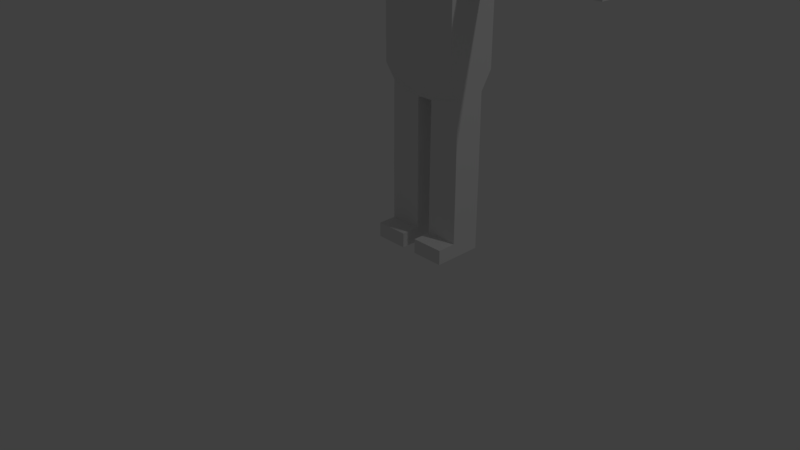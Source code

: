 # Source: human.blend  (saved by Blender 2.79.0; exported with 4.5.12 LTS)
import bpy
from mathutils import Matrix  # noqa: F401  (used for matrix-valued properties, if any)

bpy.ops.wm.read_factory_settings(use_empty=True)
scene = bpy.context.scene
scene.name = 'Scene'

# ---- collections
col_collection_1 = bpy.data.collections.new('Collection 1'); scene.collection.children.link(col_collection_1)

# ---- world
world_world = bpy.data.worlds.new('World'); scene.world = world_world
world_world.color = (0.05088, 0.05088, 0.05088)
world_world.use_sun_shadow = False
world_world.sun_shadow_jitter_overblur = 0.0
world_world.cycles.sampling_method = 'MANUAL'

# ---- cameras
cam_camera = bpy.data.cameras.new('Camera')
cam_camera.clip_end = 100.0
cam_camera.lens = 35.0
cam_camera.sensor_width = 32.0
cam_camera.sensor_height = 18.0
cam_camera.ortho_scale = 7.314
cam_camera.dof.focus_distance = 0.0
cam_camera.dof.aperture_fstop = 128.0

# ---- lights
light_lamp = bpy.data.lights.new('Lamp', 'POINT')
light_lamp.transmission_factor = 0.0
light_lamp.cutoff_distance = 30.0
light_lamp.energy = 100.0
light_lamp.shadow_buffer_clip_start = 1.001
light_lamp.shadow_soft_size = 0.1
light_lamp.shadow_maximum_resolution = 0.006
light_lamp.use_absolute_resolution = True

# ---- meshes
me_x = bpy.data.meshes.new('立方体')
me_x.from_pydata([(0.5061, 0.06193, 1.145), (0.5061, -0.04343, 1.145), (0.5061, 0.06193, 1.242), (0.5061, -0.04343, 1.242), (0.1726, -0.1518, 1.393), (0.1726, -0.1518, 1.722), (0.1726, 0.1778, 1.393), (0.1726, 0.1778, 1.722), (0.2551, 0.06193, 1.242), (0.2551, -0.04343, 1.242), (0.2551, 0.06193, 1.145), (0.2551, -0.04343, 1.145), (0.0, -0.1052, 1.099), (0.09964, 0.07157, 1.357), (0.09964, -0.05308, 1.357), (0.0, 0.1236, 1.099), (0.09964, 0.07157, 1.282), (0.09964, -0.05308, 1.282), (0.1764, 0.1236, 1.099), (0.1764, 0.1236, 1.259), (0.1764, -0.1052, 1.259), (0.1764, -0.1052, 1.099), (0.1764, 0.1236, 0.7693), (0.1764, -0.1052, 0.7693), (1.816e-09, 0.1778, 1.393), (1.816e-09, 0.1778, 1.722), (1.816e-09, -0.1518, 1.393), (1.816e-09, -0.1518, 1.722), (0.0, 0.07157, 1.357), (0.0, -0.05308, 1.357), (0.0, 0.07157, 1.282), (0.0, -0.05308, 1.282), (0.0, 0.1236, 1.259), (0.0, -0.1052, 1.259), (0.0, 0.1236, 0.7693), (0.0, -0.1052, 0.7693), (0.7644, -0.04343, 1.145), (0.7644, -0.04343, 1.242), (0.7644, 0.06193, 1.145), (0.7644, 0.06193, 1.242), (0.1764, -0.06155, 0.689), (0.1764, 0.07368, 0.689), (0.0, -0.05917, 0.6508), (0.0, 0.07395, 0.6508), (0.03656, -0.06155, 0.6508), (0.03839, 0.07368, 0.6508), (0.179, -0.0616, 0.333), (0.179, 0.07363, 0.333), (0.03401, -0.0616, 0.333), (0.03578, 0.07363, 0.333), (0.03578, 0.07363, 0.06597), (0.03401, -0.0616, 0.06597), (0.179, 0.07363, 0.06597), (0.179, -0.0616, 0.06597), (0.03578, 0.07363, 0.001058), (0.03401, -0.0616, 0.001058), (0.179, 0.07363, 0.001058), (0.179, -0.0616, 0.001058), (0.03401, -0.145, 0.06597), (0.179, -0.145, 0.06597), (0.03401, -0.145, 0.001058), (0.179, -0.145, 0.001058)], [], [(9, 11, 1, 3), (21, 18, 10, 11), (6, 7, 5, 4), (11, 10, 0, 1), (10, 8, 2, 0), (0, 2, 39, 38), (24, 25, 7, 6), (13, 14, 17, 16), (24, 6, 13, 28), (6, 4, 14, 13), (28, 13, 16, 30), (30, 16, 19, 32), (16, 17, 20, 19), (15, 18, 22, 34), (18, 21, 23, 22), (20, 33, 12, 21), (18, 19, 8, 10), (17, 31, 33, 20), (21, 12, 35, 23), (32, 19, 18, 15), (14, 29, 31, 17), (8, 9, 3, 2), (4, 26, 29, 14), (7, 25, 27, 5), (20, 21, 11, 9), (4, 5, 27, 26), (19, 20, 9, 8), (39, 37, 36, 38), (2, 3, 37, 39), (3, 1, 36, 37), (1, 0, 38, 36), (22, 23, 40, 41), (23, 35, 44, 40), (42, 44, 35), (43, 34, 45), (41, 45, 34, 22), (44, 45, 49, 48), (43, 45, 44, 42), (48, 49, 50, 51), (40, 44, 48, 46), (45, 41, 47, 49), (41, 40, 46, 47), (49, 47, 52, 50), (46, 48, 51, 53), (52, 53, 57, 56), (47, 46, 53, 52), (56, 57, 55, 54), (51, 50, 54, 55), (57, 53, 59, 61), (50, 52, 56, 54), (59, 58, 60, 61), (55, 57, 61, 60), (51, 55, 60, 58), (53, 51, 58, 59)])
_ca = me_x.color_attributes.new('Col', 'BYTE_COLOR', 'CORNER')
_ca.data.foreach_set('color', [1.0, 1.0, 1.0, 1.0, 1.0, 1.0, 1.0, 1.0, 1.0, 1.0, 1.0, 1.0, 1.0, 1.0, 1.0, 1.0, 1.0, 1.0, 1.0, 1.0, 1.0, 1.0, 1.0, 1.0, 1.0, 1.0, 1.0, 1.0, 1.0, 1.0, 1.0, 1.0, 1.0, 1.0, 1.0, 1.0, 1.0, 1.0, 1.0, 1.0, 1.0, 1.0, 1.0, 1.0, 1.0, 1.0, 1.0, 1.0, 1.0, 1.0, 1.0, 1.0, 1.0, 1.0, 1.0, 1.0, 1.0, 1.0, 1.0, 1.0, 1.0, 1.0, 1.0, 1.0, 1.0, 1.0, 1.0, 1.0, 1.0, 1.0, 1.0, 1.0, 1.0, 1.0, 1.0, 1.0, 1.0, 1.0, 1.0, 1.0, 1.0, 1.0, 1.0, 1.0, 1.0, 1.0, 1.0, 1.0, 1.0, 1.0, 1.0, 1.0, 1.0, 1.0, 1.0, 1.0, 1.0, 1.0, 1.0, 1.0, 1.0, 1.0, 1.0, 1.0, 1.0, 1.0, 1.0, 1.0, 1.0, 1.0, 1.0, 1.0, 1.0, 1.0, 1.0, 1.0, 1.0, 1.0, 1.0, 1.0, 1.0, 1.0, 1.0, 1.0, 1.0, 1.0, 1.0, 1.0, 1.0, 1.0, 1.0, 1.0, 1.0, 1.0, 1.0, 1.0, 1.0, 1.0, 1.0, 1.0, 1.0, 1.0, 1.0, 1.0, 1.0, 1.0, 1.0, 1.0, 1.0, 1.0, 1.0, 1.0, 1.0, 1.0, 1.0, 1.0, 1.0, 1.0, 1.0, 1.0, 1.0, 1.0, 1.0, 1.0, 1.0, 1.0, 1.0, 1.0, 1.0, 1.0, 1.0, 1.0, 1.0, 1.0, 1.0, 1.0, 1.0, 1.0, 1.0, 1.0, 1.0, 1.0, 1.0, 1.0, 1.0, 1.0, 1.0, 1.0, 1.0, 1.0, 1.0, 1.0, 1.0, 1.0, 1.0, 1.0, 1.0, 1.0, 1.0, 1.0, 1.0, 1.0, 1.0, 1.0, 1.0, 1.0, 1.0, 1.0, 1.0, 1.0, 1.0, 1.0, 1.0, 1.0, 1.0, 1.0, 1.0, 1.0, 1.0, 1.0, 1.0, 1.0, 1.0, 1.0, 1.0, 1.0, 1.0, 1.0, 1.0, 1.0, 1.0, 1.0, 1.0, 1.0, 1.0, 1.0, 1.0, 1.0, 1.0, 1.0, 1.0, 1.0, 1.0, 1.0, 1.0, 1.0, 1.0, 1.0, 1.0, 1.0, 1.0, 1.0, 1.0, 1.0, 1.0, 1.0, 1.0, 1.0, 1.0, 1.0, 1.0, 1.0, 1.0, 1.0, 1.0, 1.0, 1.0, 1.0, 1.0, 1.0, 1.0, 1.0, 1.0, 1.0, 1.0, 1.0, 1.0, 1.0, 1.0, 1.0, 1.0, 1.0, 1.0, 1.0, 1.0, 1.0, 1.0, 1.0, 1.0, 1.0, 1.0, 1.0, 1.0, 1.0, 1.0, 1.0, 1.0, 1.0, 1.0, 1.0, 1.0, 1.0, 1.0, 1.0, 1.0, 1.0, 1.0, 1.0, 1.0, 1.0, 1.0, 1.0, 1.0, 1.0, 1.0, 1.0, 1.0, 1.0, 1.0, 1.0, 1.0, 1.0, 1.0, 1.0, 1.0, 1.0, 1.0, 1.0, 1.0, 1.0, 1.0, 1.0, 1.0, 1.0, 1.0, 1.0, 1.0, 1.0, 1.0, 1.0, 1.0, 1.0, 1.0, 1.0, 1.0, 1.0, 1.0, 1.0, 1.0, 1.0, 1.0, 1.0, 1.0, 1.0, 1.0, 1.0, 1.0, 1.0, 1.0, 1.0, 1.0, 1.0, 1.0, 1.0, 1.0, 1.0, 1.0, 1.0, 1.0, 1.0, 1.0, 1.0, 1.0, 1.0, 1.0, 1.0, 1.0, 1.0, 1.0, 1.0, 1.0, 1.0, 1.0, 1.0, 1.0, 1.0, 1.0, 1.0, 1.0, 1.0, 1.0, 1.0, 1.0, 1.0, 1.0, 1.0, 1.0, 1.0, 1.0, 1.0, 1.0, 1.0, 1.0, 1.0, 1.0, 1.0, 1.0, 1.0, 1.0, 1.0, 1.0, 1.0, 1.0, 1.0, 1.0, 1.0, 1.0, 1.0, 1.0, 1.0, 1.0, 1.0, 1.0, 1.0, 1.0, 1.0, 1.0, 1.0, 1.0, 1.0, 1.0, 1.0, 1.0, 1.0, 1.0, 1.0, 1.0, 1.0, 1.0, 1.0, 1.0, 1.0, 1.0, 1.0, 1.0, 1.0, 1.0, 1.0, 1.0, 1.0, 1.0, 1.0, 1.0, 1.0, 1.0, 1.0, 1.0, 1.0, 1.0, 1.0, 1.0, 1.0, 1.0, 1.0, 1.0, 1.0, 1.0, 1.0, 1.0, 1.0, 1.0, 1.0, 1.0, 1.0, 1.0, 1.0, 1.0, 1.0, 1.0, 1.0, 1.0, 1.0, 1.0, 1.0, 1.0, 1.0, 1.0, 1.0, 1.0, 1.0, 1.0, 1.0, 1.0, 1.0, 1.0, 1.0, 1.0, 1.0, 1.0, 1.0, 1.0, 1.0, 1.0, 1.0, 1.0, 1.0, 1.0, 1.0, 1.0, 1.0, 1.0, 1.0, 1.0, 1.0, 1.0, 1.0, 1.0, 1.0, 1.0, 1.0, 1.0, 1.0, 1.0, 1.0, 1.0, 1.0, 1.0, 1.0, 1.0, 1.0, 1.0, 1.0, 1.0, 1.0, 1.0, 1.0, 1.0, 1.0, 1.0, 1.0, 1.0, 1.0, 1.0, 1.0, 1.0, 1.0, 1.0, 1.0, 1.0, 1.0, 1.0, 1.0, 1.0, 1.0, 1.0, 1.0, 1.0, 1.0, 1.0, 1.0, 1.0, 1.0, 1.0, 1.0, 1.0, 1.0, 1.0, 1.0, 1.0, 1.0, 1.0, 1.0, 1.0, 1.0, 1.0, 1.0, 1.0, 1.0, 1.0, 1.0, 1.0, 1.0, 1.0, 1.0, 1.0, 1.0, 1.0, 1.0, 1.0, 1.0, 1.0, 1.0, 1.0, 1.0, 1.0, 1.0, 1.0, 1.0, 1.0, 1.0, 1.0, 1.0, 1.0, 1.0, 1.0, 1.0, 1.0, 1.0, 1.0, 1.0, 1.0, 1.0, 1.0, 1.0, 1.0, 1.0, 1.0, 1.0, 1.0, 1.0, 1.0, 1.0, 1.0, 1.0, 1.0, 1.0, 1.0, 1.0, 1.0, 1.0, 1.0, 1.0, 1.0, 1.0, 1.0, 1.0, 1.0, 1.0, 1.0, 1.0, 1.0, 1.0, 1.0, 1.0, 1.0, 1.0, 1.0, 1.0, 1.0, 1.0, 1.0, 1.0, 1.0, 1.0, 1.0, 1.0, 1.0, 1.0, 1.0, 1.0, 1.0, 1.0, 1.0, 1.0, 1.0, 1.0, 1.0, 1.0, 1.0, 1.0, 1.0, 1.0, 1.0, 1.0, 1.0, 1.0, 1.0, 1.0, 1.0, 1.0, 1.0, 1.0, 1.0, 1.0, 1.0, 1.0, 1.0, 1.0, 1.0, 1.0, 1.0, 1.0, 1.0, 1.0, 1.0, 1.0, 1.0, 1.0, 1.0, 1.0, 1.0, 1.0, 1.0, 1.0, 1.0, 1.0, 1.0, 1.0, 1.0, 1.0, 1.0, 1.0, 1.0, 1.0, 1.0, 1.0, 1.0, 1.0, 1.0, 1.0, 1.0, 1.0, 1.0, 1.0, 1.0, 1.0, 1.0, 1.0, 1.0, 1.0, 1.0, 1.0, 1.0, 1.0, 1.0, 1.0, 1.0, 1.0, 1.0, 1.0, 1.0, 1.0, 1.0, 1.0, 1.0, 1.0, 1.0, 1.0, 1.0, 1.0, 1.0, 1.0, 1.0, 1.0, 1.0, 1.0, 1.0, 1.0, 1.0, 1.0, 1.0, 1.0, 1.0, 1.0, 1.0, 1.0, 1.0, 1.0, 1.0, 1.0, 1.0, 1.0, 1.0, 1.0, 1.0, 1.0, 1.0, 1.0, 1.0, 1.0, 1.0, 1.0, 1.0, 1.0, 1.0, 1.0, 1.0, 1.0, 1.0, 1.0, 1.0, 1.0, 1.0, 1.0, 1.0, 1.0, 1.0, 1.0, 1.0, 1.0, 1.0, 1.0, 1.0, 1.0, 1.0, 1.0, 1.0, 1.0, 1.0, 1.0, 1.0, 1.0, 1.0, 1.0, 1.0, 1.0, 1.0, 1.0, 1.0, 1.0, 1.0, 1.0, 1.0, 1.0, 1.0, 1.0, 1.0, 1.0, 1.0, 1.0, 1.0, 1.0, 1.0, 1.0, 1.0, 1.0, 1.0, 1.0, 1.0, 1.0, 1.0, 1.0, 1.0, 1.0, 1.0, 1.0, 1.0, 1.0, 1.0, 1.0, 1.0, 1.0, 1.0, 1.0, 1.0, 1.0])
me_x.use_remesh_preserve_volume = False
me_x.use_remesh_preserve_attributes = False
me_x.use_mirror_vertex_groups = False
me_x.update()
me_x_1 = bpy.data.meshes.new('円柱')
me_x_1.from_pydata([(0.0, 1.0, -1.0), (0.0, 1.0, 1.0), (0.7071, 0.7071, -1.0), (0.7071, 0.7071, 1.0), (1.0, -4.371e-08, -1.0), (1.0, -4.371e-08, 1.0), (0.7071, -0.7071, -1.0), (0.7071, -0.7071, 1.0), (-8.742e-08, -1.0, -1.0), (-8.742e-08, -1.0, 1.0), (-0.7071, -0.7071, -1.0), (-0.7071, -0.7071, 1.0), (-1.0, 1.192e-08, -1.0), (-1.0, 1.192e-08, 1.0), (-0.7071, 0.7071, -1.0), (-0.7071, 0.7071, 1.0)], [], [(0, 1, 3, 2), (2, 3, 5, 4), (4, 5, 7, 6), (6, 7, 9, 8), (8, 9, 11, 10), (10, 11, 13, 12), (3, 1, 15, 13, 11, 9, 7, 5), (12, 13, 15, 14), (14, 15, 1, 0), (0, 2, 4, 6, 8, 10, 12, 14)])
me_x_1.use_remesh_preserve_volume = False
me_x_1.use_remesh_preserve_attributes = False
me_x_1.use_mirror_vertex_groups = False
me_x_1.update()
arm_x = bpy.data.armatures.new('アーマチュア')  # bones are not reproduced

# ---- objects
ob_x = bpy.data.objects.new('アーマチュア', arm_x)
ob_human = bpy.data.objects.new('human', me_x)
ob_x_1 = bpy.data.objects.new('円柱', me_x_1)
ob_lamp = bpy.data.objects.new('Lamp', light_lamp)
ob_camera = bpy.data.objects.new('Camera', cam_camera)

# ---- transforms, parenting, visibility, modifiers, constraints
ob_x.location = (0.0, 0.0, 0.0)
ob_x.show_in_front = True
ob_x.lineart.crease_threshold = 0.0
ob_human.parent = ob_x
ob_human.location = (0.0, 0.0, 0.0)
ob_human.lineart.crease_threshold = 0.0
_vg = ob_human.vertex_groups.new(name='root')
for _i, _w in zip([15, 18, 22, 34, 41, 43, 45], [0.08599, 0.000878, 0.1974, 0.9328, 0.008931, 0.1191, 0.04722]): _vg.add([_i], _w, 'REPLACE')
_vg = ob_human.vertex_groups.new(name='body')
_vg.add([12, 15, 16, 17, 18, 19, 20, 21, 22, 23, 30, 31, 32, 33, 34, 35], 1.0, 'REPLACE')
_vg = ob_human.vertex_groups.new(name='arm1.L')
_vg.add([0, 1, 2, 3, 8, 9, 10, 11, 18, 19, 20, 21], 1.0, 'REPLACE')
_vg = ob_human.vertex_groups.new(name='arm2.L')
_vg.add([0, 1, 2, 3, 36, 37, 38, 39], 1.0, 'REPLACE')
_vg = ob_human.vertex_groups.new(name='neck')
_vg.add([13, 14, 16, 17, 28, 29, 30, 31], 1.0, 'REPLACE')
_vg = ob_human.vertex_groups.new(name='head')
_vg.add([4, 5, 6, 7, 13, 14, 24, 25, 26, 27, 28, 29], 1.0, 'REPLACE')
_vg = ob_human.vertex_groups.new(name='arm1.R')
_vg = ob_human.vertex_groups.new(name='arm2.R')
_vg = ob_human.vertex_groups.new(name='west')
_vg.add([22, 23, 34, 35, 40, 41, 42, 43, 44, 45], 1.0, 'REPLACE')
_vg = ob_human.vertex_groups.new(name='leg1.L')
_vg.add([40, 41, 44, 45, 46, 47, 48, 49], 1.0, 'REPLACE')
_vg = ob_human.vertex_groups.new(name='leg2.L')
_vg.add([46, 47, 48, 49, 50, 51, 52, 53], 1.0, 'REPLACE')
_vg = ob_human.vertex_groups.new(name='leg1.R')
_vg = ob_human.vertex_groups.new(name='leg2.R')
_vg = ob_human.vertex_groups.new(name='foot.L')
_vg.add([50, 51, 52, 53, 54, 55, 56, 57, 58, 59, 60, 61], 1.0, 'REPLACE')
_vg = ob_human.vertex_groups.new(name='foot.R')
_m = ob_human.modifiers.new('ミラー', 'MIRROR')
_m = ob_human.modifiers.new('アーマチュア', 'ARMATURE')
_m.object = ob_x
ob_x_1.parent = ob_human
ob_x_1.location = (-0.001433, 0.004692, 0.8346)
ob_x_1.scale = (0.3885, 0.3885, 0.7806)
ob_x_1.hide_render = True
ob_x_1.display_type = 'BOUNDS'
ob_x_1.lineart.crease_threshold = 0.0
ob_lamp.location = (4.076, 1.005, 5.904)
ob_lamp.rotation_euler = (0.6503, 0.05522, 1.866)
ob_lamp.lock_rotations_4d = False
ob_lamp.empty_display_type = 'ARROWS'
ob_lamp.color = (0.0, 0.0, 0.0, 0.0)
ob_lamp.hide_viewport = True
ob_lamp.lineart.crease_threshold = 0.0
ob_camera.location = (2.347, -2.409, 1.742)
ob_camera.rotation_euler = (1.109, 0.0, 0.8149)
ob_camera.lock_rotations_4d = False
ob_camera.empty_display_type = 'ARROWS'
ob_camera.color = (0.0, 0.0, 0.0, 0.0)
ob_camera.hide_viewport = True
ob_camera.display_type = 'WIRE'
ob_camera.lineart.crease_threshold = 0.0

# ---- collection membership
col_collection_1.objects.link(ob_x)
col_collection_1.objects.link(ob_human)
col_collection_1.objects.link(ob_x_1)
col_collection_1.objects.link(ob_lamp)
col_collection_1.objects.link(ob_camera)

# ---- scene / render settings (as saved in the file)
scene.camera = ob_camera
scene.frame_start = 1; scene.frame_end = 23; scene.frame_set(22)
scene.render.engine = 'BLENDER_EEVEE_NEXT'
scene.render.resolution_percentage = 50
scene.render.dither_intensity = 0.0
scene.cycles.use_denoising = False
scene.cycles.samples = 128
scene.cycles.sampling_pattern = 'TABULATED_SOBOL'
scene.cycles.use_adaptive_sampling = False
scene.cycles.use_light_tree = False
scene.cycles.blur_glossy = 0.0
scene.cycles.sample_clamp_indirect = 0.0
scene.view_settings.view_transform = 'Standard'
bpy.context.view_layer.update()
